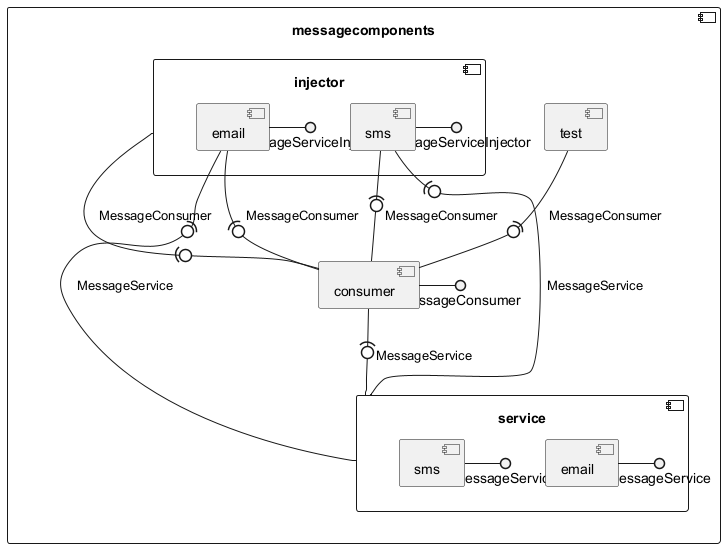

The diagram above was rendered by PlantUML. Its source (embedded in the PNG):
@startuml
component messagecomponents {
component messagecomponents.injector {
component messagecomponents.injector.email {
}
component messagecomponents.injector.sms {
}
}
component messagecomponents.consumer {
}
component messagecomponents.test {
}
component messagecomponents.service {
component messagecomponents.service.email {
}
component messagecomponents.service.sms {
}
}
}
messagecomponents.injector.email -() MessageServiceInjector
messagecomponents.consumer -() MessageConsumer
messagecomponents.service.email -() MessageService
messagecomponents.service.sms -() MessageService
messagecomponents.injector.sms -() MessageServiceInjector
messagecomponents.injector.email -(0- messagecomponents.consumer : "MessageConsumer"
messagecomponents.injector.email -(0- messagecomponents.service : "MessageService"
messagecomponents.consumer -(0- messagecomponents.service : "MessageService"
messagecomponents.injector -(0- messagecomponents.consumer : "MessageConsumer"
messagecomponents.injector.sms -(0- messagecomponents.consumer : "MessageConsumer"
messagecomponents.injector.sms -(0- messagecomponents.service : "MessageService"
messagecomponents.test -(0- messagecomponents.consumer : "MessageConsumer"
@enduml